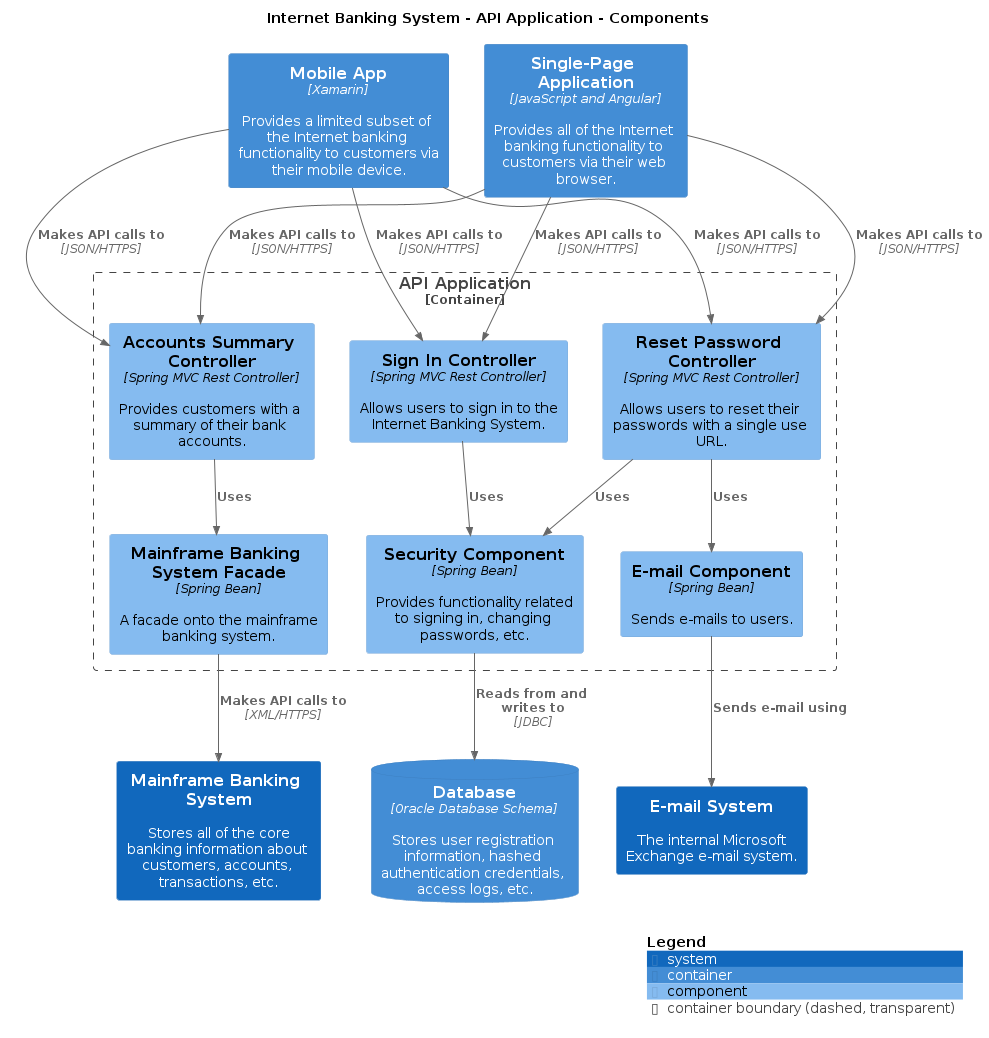

The diagram above was rendered by PlantUML. Its source (embedded in the PNG):
@startuml
title Internet Banking System - API Application - Components

top to bottom direction

!include /home/runner/work/structurizr-site-generatr/structurizr-site-generatr/build/puml-cache/C4.puml
!include /home/runner/work/structurizr-site-generatr/structurizr-site-generatr/build/puml-cache/C4_Context.puml
!include /home/runner/work/structurizr-site-generatr/structurizr-site-generatr/build/puml-cache/C4_Container.puml
!include /home/runner/work/structurizr-site-generatr/structurizr-site-generatr/build/puml-cache/C4_Component.puml

System(MainframeBankingSystem, "Mainframe Banking System", "Stores all of the core banking information about customers, accounts, transactions, etc.", $tags="")
System(EmailSystem, "E-mail System", "The internal Microsoft Exchange e-mail system.", $tags="")
ContainerDb(InternetBankingSystem.Database, "Database", "Oracle Database Schema", "Stores user registration information, hashed authentication credentials, access logs, etc.", $tags="")
Container(InternetBankingSystem.SinglePageApplication, "Single-Page Application", "JavaScript and Angular", "Provides all of the Internet banking functionality to customers via their web browser.", $tags="")
Container(InternetBankingSystem.MobileApp, "Mobile App", "Xamarin", "Provides a limited subset of the Internet banking functionality to customers via their mobile device.", $tags="")

Container_Boundary("InternetBankingSystem.APIApplication_boundary", "API Application") {
  Component(InternetBankingSystem.APIApplication.SignInController, "Sign In Controller", "Spring MVC Rest Controller", "Allows users to sign in to the Internet Banking System.", $tags="")
  Component(InternetBankingSystem.APIApplication.AccountsSummaryController, "Accounts Summary Controller", "Spring MVC Rest Controller", "Provides customers with a summary of their bank accounts.", $tags="")
  Component(InternetBankingSystem.APIApplication.ResetPasswordController, "Reset Password Controller", "Spring MVC Rest Controller", "Allows users to reset their passwords with a single use URL.", $tags="")
  Component(InternetBankingSystem.APIApplication.SecurityComponent, "Security Component", "Spring Bean", "Provides functionality related to signing in, changing passwords, etc.", $tags="")
  Component(InternetBankingSystem.APIApplication.MainframeBankingSystemFacade, "Mainframe Banking System Facade", "Spring Bean", "A facade onto the mainframe banking system.", $tags="")
  Component(InternetBankingSystem.APIApplication.EmailComponent, "E-mail Component", "Spring Bean", "Sends e-mails to users.", $tags="")
}

Rel_D(InternetBankingSystem.SinglePageApplication, InternetBankingSystem.APIApplication.SignInController, "Makes API calls to", "JSON/HTTPS", $tags="")
Rel_D(InternetBankingSystem.SinglePageApplication, InternetBankingSystem.APIApplication.AccountsSummaryController, "Makes API calls to", "JSON/HTTPS", $tags="")
Rel_D(InternetBankingSystem.SinglePageApplication, InternetBankingSystem.APIApplication.ResetPasswordController, "Makes API calls to", "JSON/HTTPS", $tags="")
Rel_D(InternetBankingSystem.MobileApp, InternetBankingSystem.APIApplication.SignInController, "Makes API calls to", "JSON/HTTPS", $tags="")
Rel_D(InternetBankingSystem.MobileApp, InternetBankingSystem.APIApplication.AccountsSummaryController, "Makes API calls to", "JSON/HTTPS", $tags="")
Rel_D(InternetBankingSystem.MobileApp, InternetBankingSystem.APIApplication.ResetPasswordController, "Makes API calls to", "JSON/HTTPS", $tags="")
Rel_D(InternetBankingSystem.APIApplication.SignInController, InternetBankingSystem.APIApplication.SecurityComponent, "Uses", $tags="")
Rel_D(InternetBankingSystem.APIApplication.AccountsSummaryController, InternetBankingSystem.APIApplication.MainframeBankingSystemFacade, "Uses", $tags="")
Rel_D(InternetBankingSystem.APIApplication.ResetPasswordController, InternetBankingSystem.APIApplication.SecurityComponent, "Uses", $tags="")
Rel_D(InternetBankingSystem.APIApplication.ResetPasswordController, InternetBankingSystem.APIApplication.EmailComponent, "Uses", $tags="")
Rel_D(InternetBankingSystem.APIApplication.SecurityComponent, InternetBankingSystem.Database, "Reads from and writes to", "JDBC", $tags="")
Rel_D(InternetBankingSystem.APIApplication.MainframeBankingSystemFacade, MainframeBankingSystem, "Makes API calls to", "XML/HTTPS", $tags="")
Rel_D(InternetBankingSystem.APIApplication.EmailComponent, EmailSystem, "Sends e-mail using", $tags="")

SHOW_LEGEND()
@enduml